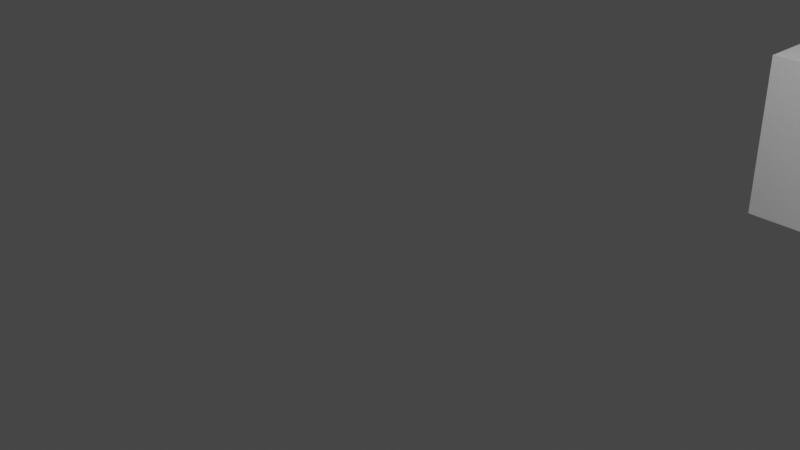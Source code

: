 # Source: test.blend  (saved by Blender 2.91.10; exported with 4.5.12 LTS)
import bpy
from mathutils import Matrix  # noqa: F401  (used for matrix-valued properties, if any)

bpy.ops.wm.read_factory_settings(use_empty=True)
scene = bpy.context.scene
scene.name = 'Scene'

# ---- collections
col_collection = bpy.data.collections.new('Collection'); scene.collection.children.link(col_collection)

# ---- materials (node trees are filled in below, after node groups)
mat_material = bpy.data.materials.new('Material')
mat_material.alpha_threshold = 0.0
mat_material.use_transparent_shadow = False
mat_material.line_color = (0.0, 0.0, 0.0, 1.0)

# ---- material node trees
mat_material.use_nodes = True; mat_material.node_tree.nodes.clear()
_N = mat_material.node_tree.nodes; _L = mat_material.node_tree.links
n0 = _N.new('ShaderNodeOutputMaterial'); n0.name = 'Material Output'; n0.location = (300, 300)
n1 = _N.new('ShaderNodeBsdfPrincipled'); n1.name = 'Principled BSDF'; n1.location = (10, 300)
n1.distribution = 'GGX'
n1.subsurface_method = 'BURLEY'
n1.inputs[2].default_value = 0.4
n1.inputs[3].default_value = 1.45
n1.inputs[27].default_value = (0.0, 0.0, 0.0, 1.0)
n1.inputs[28].default_value = 1.0
_L.new(n1.outputs[0], n0.inputs[0])
n0.is_active_output = True

# ---- world
world_world = bpy.data.worlds.new('World'); scene.world = world_world
world_world.use_nodes = True; world_world.node_tree.nodes.clear()
_N = world_world.node_tree.nodes; _L = world_world.node_tree.links
n0 = _N.new('ShaderNodeOutputWorld'); n0.name = 'World Output'; n0.location = (300, 300)
n1 = _N.new('ShaderNodeBackground'); n1.name = 'Background'; n1.location = (10, 300)
n1.inputs[0].default_value = (0.05088, 0.05088, 0.05088, 1.0)
_L.new(n1.outputs[0], n0.inputs[0])
n0.is_active_output = True
world_world.color = (0.05088, 0.05088, 0.05088)
world_world.use_sun_shadow = False
world_world.sun_shadow_jitter_overblur = 0.0

# ---- cameras
cam_camera = bpy.data.cameras.new('Camera')
cam_camera.clip_end = 100.0
cam_camera.ortho_scale = 7.314

# ---- lights
light_light = bpy.data.lights.new('Light', 'POINT')
light_light.transmission_factor = 0.0
light_light.energy = 1000.0
light_light.shadow_soft_size = 0.1
light_light.shadow_maximum_resolution = 0.006
light_light.use_absolute_resolution = True

# ---- meshes
me_cube = bpy.data.meshes.new('Cube')
me_cube.from_pydata([(1.0, 1.0, 1.0), (1.0, 1.0, -1.0), (1.0, -1.0, 1.0), (1.0, -1.0, -1.0), (-1.0, 1.0, 1.0), (-1.0, 1.0, -1.0), (-1.0, -1.0, 1.0), (-1.0, -1.0, -1.0)], [], [(0, 4, 6, 2), (3, 2, 6, 7), (7, 6, 4, 5), (5, 1, 3, 7), (1, 0, 2, 3), (5, 4, 0, 1)])
_uv = me_cube.uv_layers.new(name='UVMap')
_uv.uv.foreach_set('vector', [0.625, 0.5, 0.875, 0.5, 0.875, 0.75, 0.625, 0.75, 0.375, 0.75, 0.625, 0.75, 0.625, 1.0, 0.375, 1.0, 0.375, 0.0, 0.625, 0.0, 0.625, 0.25, 0.375, 0.25, 0.125, 0.5, 0.375, 0.5, 0.375, 0.75, 0.125, 0.75, 0.375, 0.5, 0.625, 0.5, 0.625, 0.75, 0.375, 0.75, 0.375, 0.25, 0.625, 0.25, 0.625, 0.5, 0.375, 0.5])
me_cube.materials.append(mat_material)
me_cube.use_remesh_preserve_volume = False
me_cube.use_remesh_preserve_attributes = False
me_cube.use_mirror_vertex_groups = False
me_cube.update()
me_cube_001 = bpy.data.meshes.new('Cube.001')
me_cube_001.from_pydata([(1.0, 1.0, 1.0), (1.0, 1.0, -1.0), (1.0, -1.0, 1.0), (1.0, -1.0, -1.0), (-1.0, 1.0, 1.0), (-1.0, 1.0, -1.0), (-1.0, -1.0, 1.0), (-1.0, -1.0, -1.0)], [], [(0, 4, 6, 2), (3, 2, 6, 7), (7, 6, 4, 5), (5, 1, 3, 7), (1, 0, 2, 3), (5, 4, 0, 1)])
_uv = me_cube_001.uv_layers.new(name='UVMap')
_uv.uv.foreach_set('vector', [0.625, 0.5, 0.875, 0.5, 0.875, 0.75, 0.625, 0.75, 0.375, 0.75, 0.625, 0.75, 0.625, 1.0, 0.375, 1.0, 0.375, 0.0, 0.625, 0.0, 0.625, 0.25, 0.375, 0.25, 0.125, 0.5, 0.375, 0.5, 0.375, 0.75, 0.125, 0.75, 0.375, 0.5, 0.625, 0.5, 0.625, 0.75, 0.375, 0.75, 0.375, 0.25, 0.625, 0.25, 0.625, 0.5, 0.375, 0.5])
me_cube_001.materials.append(mat_material)
me_cube_001.use_remesh_preserve_volume = False
me_cube_001.use_remesh_preserve_attributes = False
me_cube_001.use_mirror_vertex_groups = False
me_cube_001.update()

# ---- objects
ob_cube = bpy.data.objects.new('Cube', me_cube)
ob_light = bpy.data.objects.new('Light', light_light)
ob_camera = bpy.data.objects.new('Camera', cam_camera)
ob_cube_001 = bpy.data.objects.new('Cube.001', me_cube_001)

# ---- transforms, parenting, visibility, modifiers, constraints
ob_cube.location = (0.0, 0.0, 4.036)
ob_cube.lock_rotations_4d = False
ob_cube.empty_display_type = 'ARROWS'
ob_cube.lineart.crease_threshold = 0.0
ob_light.location = (4.076, 1.005, 5.904)
ob_light.rotation_euler = (0.6503, 0.05522, 1.866)
ob_light.lock_rotations_4d = False
ob_light.empty_display_type = 'ARROWS'
ob_light.color = (0.0, 0.0, 0.0, 0.0)
ob_light.lineart.crease_threshold = 0.0
ob_camera.location = (7.359, -6.926, 4.958)
ob_camera.rotation_euler = (1.109, 0.0, 0.8149)
ob_camera.lock_rotations_4d = False
ob_camera.empty_display_type = 'ARROWS'
ob_camera.color = (0.0, 0.0, 0.0, 0.0)
ob_camera.display_type = 'WIRE'
ob_camera.lineart.crease_threshold = 0.0
ob_cube_001.location = (2.406, 5.516, 0.05615)
ob_cube_001.lock_rotations_4d = False
ob_cube_001.empty_display_type = 'ARROWS'
ob_cube_001.lineart.crease_threshold = 0.0

# ---- collection membership
col_collection.objects.link(ob_cube)
col_collection.objects.link(ob_light)
col_collection.objects.link(ob_camera)
col_collection.objects.link(ob_cube_001)

# ---- scene / render settings (as saved in the file)
scene.camera = ob_camera
scene.frame_start = 1; scene.frame_end = 250; scene.frame_set(7)
scene.render.engine = 'BLENDER_EEVEE_NEXT'
scene.render.fps = 25
scene.cycles.use_denoising = False
scene.cycles.samples = 128
scene.cycles.sampling_pattern = 'TABULATED_SOBOL'
scene.cycles.use_adaptive_sampling = False
scene.cycles.use_light_tree = False
scene.view_settings.view_transform = 'Filmic'
bpy.context.view_layer.update()

